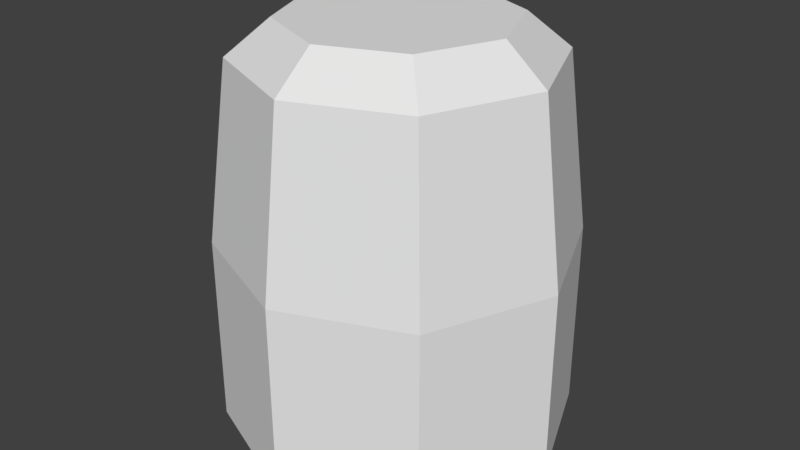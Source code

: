 # Source: movingPlatform.blend  (saved by Blender 2.78.0; exported with 4.5.12 LTS)
import bpy
from mathutils import Matrix  # noqa: F401  (used for matrix-valued properties, if any)

bpy.ops.wm.read_factory_settings(use_empty=True)
scene = bpy.context.scene
scene.name = 'Scene'

# ---- collections
col_collection_1 = bpy.data.collections.new('Collection 1'); scene.collection.children.link(col_collection_1)

# ---- world
world_world = bpy.data.worlds.new('World'); scene.world = world_world
world_world.color = (0.05088, 0.05088, 0.05088)
world_world.use_sun_shadow = False
world_world.sun_shadow_jitter_overblur = 0.0
world_world.cycles.sampling_method = 'MANUAL'

# ---- meshes
me_circle = bpy.data.meshes.new('Circle')
me_circle.from_pydata([(0.6144, 0.6144, 1.019), (0.8689, 1.036e-08, 1.019), (0.6144, -0.6144, 1.019), (7.86e-08, -0.8689, 1.019), (-0.6144, -0.6144, 1.019), (-0.8689, -3.798e-08, 1.019), (-0.6144, 0.6144, 1.019), (2.63e-09, 0.8689, 1.019), (0.0, 1.0, 0.0), (-0.7071, 0.7071, 0.0), (-1.0, -4.371e-08, 0.0), (-0.7071, -0.7071, 0.0), (8.742e-08, -1.0, 0.0), (0.7071, -0.7071, 0.0), (1.0, 1.192e-08, 0.0), (0.7071, 0.7071, 0.0), (0.7071, 0.7071, -1.101), (1.0, 1.192e-08, -1.101), (0.7071, -0.7071, -1.101), (8.742e-08, -1.0, -1.101), (-0.7071, -0.7071, -1.101), (-1.0, -4.371e-08, -1.101), (-0.7071, 0.7071, -1.101), (0.0, 1.0, -1.101), (0.4453, 0.4453, 1.216), (0.6298, 7.51e-09, 1.216), (0.4453, -0.4453, 1.216), (5.947e-08, -0.6298, 1.216), (-0.4453, -0.4453, 1.216), (-0.6298, -2.753e-08, 1.216), (-0.4453, 0.4453, 1.216), (4.412e-09, 0.6298, 1.216)], [], [(13, 2, 3, 12), (9, 6, 7, 8), (12, 3, 4, 11), (15, 0, 1, 14), (11, 4, 5, 10), (14, 1, 2, 13), (8, 7, 0, 15), (10, 5, 6, 9), (13, 12, 19, 18), (9, 8, 23, 22), (12, 11, 20, 19), (15, 14, 17, 16), (11, 10, 21, 20), (14, 13, 18, 17), (8, 15, 16, 23), (10, 9, 22, 21), (16, 17, 18, 19, 20, 21, 22, 23), (4, 28, 29, 5), (0, 24, 25, 1), (6, 30, 31, 7), (1, 25, 26, 2), (2, 26, 27, 3), (3, 27, 28, 4), (5, 29, 30, 6), (7, 31, 24, 0), (24, 31, 30, 29, 28, 27, 26, 25)])
_uv = me_circle.uv_layers.new(name='UVMap')
_uv.uv.foreach_set('vector', [0.6031, 0.8132, 0.5528, 0.6887, 0.4518, 0.6893, 0.3994, 0.8132, 0.3991, 0.3216, 0.4492, 0.4461, 0.5502, 0.4461, 0.6027, 0.322, 0.3994, 0.8132, 0.4518, 0.6893, 0.3797, 0.6185, 0.2553, 0.6693, 0.7466, 0.4657, 0.6225, 0.5166, 0.6237, 0.6172, 0.747, 0.6691, 0.2553, 0.6693, 0.3797, 0.6185, 0.3786, 0.5177, 0.255, 0.4657, 0.747, 0.6691, 0.6237, 0.6172, 0.5528, 0.6887, 0.6031, 0.8132, 0.6027, 0.322, 0.5502, 0.4461, 0.6225, 0.5166, 0.7466, 0.4657, 0.255, 0.4657, 0.3786, 0.5177, 0.4492, 0.4461, 0.3991, 0.3216, 0.6031, 0.8132, 0.3994, 0.8132, 0.4257, 0.9669, 0.5767, 0.9669, 0.3991, 0.3216, 0.6027, 0.322, 0.5447, 0.2449, 0.4582, 0.2448, 0.3994, 0.8132, 0.2553, 0.6693, 0.1653, 0.7968, 0.2722, 0.9034, 0.7466, 0.4657, 0.747, 0.6691, 0.9005, 0.6424, 0.9002, 0.4915, 0.2553, 0.6693, 0.255, 0.4657, 0.1014, 0.4922, 0.1016, 0.6432, 0.747, 0.6691, 0.6031, 0.8132, 0.7304, 0.9032, 0.8371, 0.7964, 0.6027, 0.322, 0.7466, 0.4657, 0.8364, 0.3385, 0.7297, 0.232, 0.255, 0.4657, 0.3991, 0.3216, 0.2718, 0.2315, 0.165, 0.3383, 0.6059, 0.1839, 0.6061, 0.09744, 0.5451, 0.0362, 0.4586, 0.03604, 0.3974, 0.09707, 0.3972, 0.1835, 0.4582, 0.2448, 0.5447, 0.2449, 0.3797, 0.6185, 0.4218, 0.5989, 0.4221, 0.5336, 0.3786, 0.5177, 0.6225, 0.5166, 0.5805, 0.5364, 0.5803, 0.6013, 0.6237, 0.6172, 0.4492, 0.4461, 0.4685, 0.4882, 0.5339, 0.4898, 0.5502, 0.4461, 0.6237, 0.6172, 0.5803, 0.6013, 0.5335, 0.6464, 0.5528, 0.6887, 0.5528, 0.6887, 0.5335, 0.6464, 0.4678, 0.6456, 0.4518, 0.6893, 0.4518, 0.6893, 0.4678, 0.6456, 0.4218, 0.5989, 0.3797, 0.6185, 0.3786, 0.5177, 0.4221, 0.5336, 0.4685, 0.4882, 0.4492, 0.4461, 0.5502, 0.4461, 0.5339, 0.4898, 0.5805, 0.5364, 0.6225, 0.5166, 0.5805, 0.5364, 0.5339, 0.4898, 0.4685, 0.4882, 0.4221, 0.5336, 0.4218, 0.5989, 0.4678, 0.6456, 0.5335, 0.6464, 0.5803, 0.6013])
me_circle.use_remesh_preserve_volume = False
me_circle.use_remesh_preserve_attributes = False
me_circle.use_mirror_vertex_groups = False
me_circle.update()

# ---- objects
ob_circle = bpy.data.objects.new('Circle', me_circle)

# ---- transforms, parenting, visibility, modifiers, constraints
ob_circle.location = (0.0, 0.0, 0.0)
ob_circle.lineart.crease_threshold = 0.0

# ---- collection membership
col_collection_1.objects.link(ob_circle)

# ---- scene / render settings (as saved in the file)
scene.frame_start = 1; scene.frame_end = 250; scene.frame_set(1)
scene.render.engine = 'BLENDER_EEVEE_NEXT'
scene.render.resolution_percentage = 50
scene.render.dither_intensity = 0.0
scene.cycles.use_denoising = False
scene.cycles.samples = 128
scene.cycles.sampling_pattern = 'TABULATED_SOBOL'
scene.cycles.light_sampling_threshold = 0.0
scene.cycles.use_adaptive_sampling = False
scene.cycles.use_light_tree = False
scene.cycles.blur_glossy = 0.0
scene.cycles.sample_clamp_indirect = 0.0
scene.view_settings.view_transform = 'Standard'
bpy.context.view_layer.update()

# ---- added for rendering (the .blend has no active camera and no usable light): camera, sun
cam_auto = bpy.data.cameras.new('AutoCamera')
cam_auto.lens = 50.0
cam_auto.sensor_width = 36.0
cam_auto.clip_end = 1000.0
ob_auto_camera = bpy.data.objects.new('AutoCamera', cam_auto)
scene.collection.objects.link(ob_auto_camera)
ob_auto_camera.location = (3.38342, -4.0601, 2.76421)
ob_auto_camera.rotation_euler = (1.09748, -7.21219e-08, 0.694738)
scene.camera = ob_auto_camera
light_auto_sun = bpy.data.lights.new('AutoSun', 'SUN')
light_auto_sun.energy = 3.0
light_auto_sun.angle = 0.0523599
ob_auto_sun = bpy.data.objects.new('AutoSun', light_auto_sun)
scene.collection.objects.link(ob_auto_sun)
ob_auto_sun.rotation_euler = (0.872665, 0.174533, 0.523599)
bpy.context.view_layer.update()
